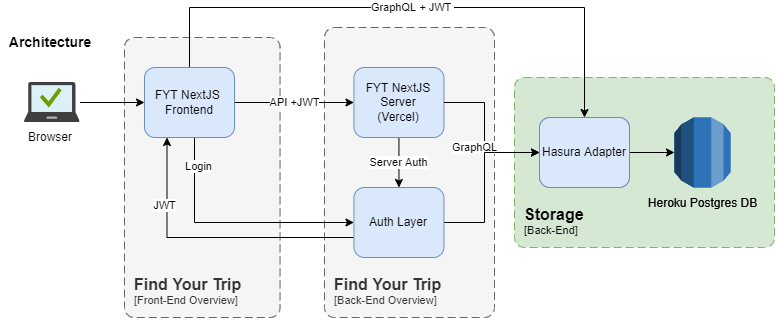

The diagram above was exported from draw.io. Its source (the exported page's mxGraphModel, read from the mxfile embedded in the PNG):
<mxGraphModel dx="1595" dy="1114" grid="1" gridSize="10" guides="1" tooltips="1" connect="1" arrows="1" fold="1" page="1" pageScale="1" pageWidth="850" pageHeight="1100" math="0" shadow="0">
  <root>
    <mxCell id="0" />
    <mxCell id="1" parent="0" />
    <object placeholders="1" c4Name="Auth Servers" c4Type="ContainerScopeBoundary" c4Application="External" label="&lt;font style=&quot;font-size: 16px&quot;&gt;&lt;b&gt;&lt;div style=&quot;text-align: left&quot;&gt;%c4Name%&lt;/div&gt;&lt;/b&gt;&lt;/font&gt;&lt;div style=&quot;text-align: left&quot;&gt;[%c4Application%]&lt;/div&gt;" id="coJqZIcjhb56X_KBlVgd-63">
      <mxCell style="rounded=1;fontSize=11;whiteSpace=wrap;html=1;dashed=1;arcSize=20;fillColor=#dae8fc;strokeColor=#6c8ebf;labelBackgroundColor=none;align=left;verticalAlign=bottom;labelBorderColor=none;spacingTop=0;spacing=10;dashPattern=8 4;metaEdit=1;rotatable=0;perimeter=rectanglePerimeter;noLabel=0;labelPadding=0;allowArrows=0;connectable=0;expand=0;recursiveResize=0;editable=1;pointerEvents=0;absoluteArcSize=1;points=[[0.25,0,0],[0.5,0,0],[0.75,0,0],[1,0.25,0],[1,0.5,0],[1,0.75,0],[0.75,1,0],[0.5,1,0],[0.25,1,0],[0,0.75,0],[0,0.5,0],[0,0.25,0]];" parent="1" vertex="1">
        <mxGeometry x="130.56" y="770" width="370" height="170" as="geometry" />
      </mxCell>
    </object>
    <object placeholders="1" c4Name="Find Your Trip" c4Type="ContainerScopeBoundary" c4Application="Auth Setup" label="&lt;font style=&quot;font-size: 16px&quot;&gt;&lt;b&gt;&lt;div style=&quot;text-align: left&quot;&gt;%c4Name%&lt;/div&gt;&lt;/b&gt;&lt;/font&gt;&lt;div style=&quot;text-align: left&quot;&gt;[%c4Application%]&lt;/div&gt;" id="coJqZIcjhb56X_KBlVgd-53">
      <mxCell style="rounded=1;fontSize=11;whiteSpace=wrap;html=1;dashed=1;arcSize=20;fillColor=#f5f5f5;strokeColor=#666666;fontColor=#333333;labelBackgroundColor=none;align=left;verticalAlign=bottom;labelBorderColor=none;spacingTop=0;spacing=10;dashPattern=8 4;metaEdit=1;rotatable=0;perimeter=rectanglePerimeter;noLabel=0;labelPadding=0;allowArrows=0;connectable=0;expand=0;recursiveResize=0;editable=1;pointerEvents=0;absoluteArcSize=1;points=[[0.25,0,0],[0.5,0,0],[0.75,0,0],[1,0.25,0],[1,0.5,0],[1,0.75,0],[0.75,1,0],[0.5,1,0],[0.25,1,0],[0,0.75,0],[0,0.5,0],[0,0.25,0]];" parent="1" vertex="1">
        <mxGeometry x="130.56" y="410" width="585" height="320" as="geometry" />
      </mxCell>
    </object>
    <object placeholders="1" c4Name="Find Your Trip" c4Type="ContainerScopeBoundary" c4Application="Back-End Overview" label="&lt;font style=&quot;font-size: 16px&quot;&gt;&lt;b&gt;&lt;div style=&quot;text-align: left&quot;&gt;%c4Name%&lt;/div&gt;&lt;/b&gt;&lt;/font&gt;&lt;div style=&quot;text-align: left&quot;&gt;[%c4Application%]&lt;/div&gt;" id="coJqZIcjhb56X_KBlVgd-6">
      <mxCell style="rounded=1;fontSize=11;whiteSpace=wrap;html=1;dashed=1;arcSize=20;fillColor=#f5f5f5;strokeColor=#666666;fontColor=#333333;labelBackgroundColor=none;align=left;verticalAlign=bottom;labelBorderColor=none;spacingTop=0;spacing=10;dashPattern=8 4;metaEdit=1;rotatable=0;perimeter=rectanglePerimeter;noLabel=0;labelPadding=0;allowArrows=0;connectable=0;expand=0;recursiveResize=0;editable=1;pointerEvents=0;absoluteArcSize=1;points=[[0.25,0,0],[0.5,0,0],[0.75,0,0],[1,0.25,0],[1,0.5,0],[1,0.75,0],[0.75,1,0],[0.5,1,0],[0.25,1,0],[0,0.75,0],[0,0.5,0],[0,0.25,0]];" parent="1" vertex="1">
        <mxGeometry x="380" y="60" width="170" height="290" as="geometry" />
      </mxCell>
    </object>
    <mxCell id="coJqZIcjhb56X_KBlVgd-3" value="" style="sketch=0;aspect=fixed;html=1;points=[];align=center;image;fontSize=12;image=img/lib/mscae/Managed_Desktop.svg;" parent="1" vertex="1">
      <mxGeometry x="80" y="115" width="55.56" height="40" as="geometry" />
    </mxCell>
    <mxCell id="hFpirpNZw-IFzq28a7Bl-28" value="Server Auth" style="edgeStyle=orthogonalEdgeStyle;rounded=0;orthogonalLoop=1;jettySize=auto;html=1;" edge="1" parent="1" source="coJqZIcjhb56X_KBlVgd-4" target="hFpirpNZw-IFzq28a7Bl-24">
      <mxGeometry relative="1" as="geometry" />
    </mxCell>
    <mxCell id="coJqZIcjhb56X_KBlVgd-4" value="FYT NextJS Server&lt;br&gt;(Vercel)" style="rounded=1;whiteSpace=wrap;html=1;fillColor=#dae8fc;strokeColor=#6c8ebf;" parent="1" vertex="1">
      <mxGeometry x="409.44" y="100" width="90" height="70" as="geometry" />
    </mxCell>
    <object placeholders="1" c4Name="Storage" c4Type="ContainerScopeBoundary" c4Application="Back-End" label="&lt;font style=&quot;font-size: 16px&quot;&gt;&lt;b&gt;&lt;div style=&quot;text-align: left&quot;&gt;%c4Name%&lt;/div&gt;&lt;/b&gt;&lt;/font&gt;&lt;div style=&quot;text-align: left&quot;&gt;[%c4Application%]&lt;/div&gt;" id="coJqZIcjhb56X_KBlVgd-11">
      <mxCell style="rounded=1;fontSize=11;whiteSpace=wrap;html=1;dashed=1;arcSize=20;fillColor=#d5e8d4;strokeColor=#82b366;labelBackgroundColor=none;align=left;verticalAlign=bottom;labelBorderColor=none;spacingTop=0;spacing=10;dashPattern=8 4;metaEdit=1;rotatable=0;perimeter=rectanglePerimeter;noLabel=0;labelPadding=0;allowArrows=0;connectable=0;expand=0;recursiveResize=0;editable=1;pointerEvents=0;absoluteArcSize=1;points=[[0.25,0,0],[0.5,0,0],[0.75,0,0],[1,0.25,0],[1,0.5,0],[1,0.75,0],[0.75,1,0],[0.5,1,0],[0.25,1,0],[0,0.75,0],[0,0.5,0],[0,0.25,0]];" parent="1" vertex="1">
        <mxGeometry x="570" y="110" width="260" height="170" as="geometry" />
      </mxCell>
    </object>
    <mxCell id="coJqZIcjhb56X_KBlVgd-51" value="" style="edgeStyle=orthogonalEdgeStyle;rounded=0;orthogonalLoop=1;jettySize=auto;html=1;fontFamily=Helvetica;fontSize=12;" parent="1" source="coJqZIcjhb56X_KBlVgd-9" target="coJqZIcjhb56X_KBlVgd-48" edge="1">
      <mxGeometry relative="1" as="geometry" />
    </mxCell>
    <mxCell id="coJqZIcjhb56X_KBlVgd-9" value="Hasura Adapter" style="rounded=1;whiteSpace=wrap;html=1;fillColor=#dae8fc;strokeColor=#6c8ebf;" parent="1" vertex="1">
      <mxGeometry x="595" y="150" width="90" height="70" as="geometry" />
    </mxCell>
    <mxCell id="coJqZIcjhb56X_KBlVgd-13" value="GraphQL" style="edgeStyle=orthogonalEdgeStyle;rounded=0;orthogonalLoop=1;jettySize=auto;html=1;exitX=1;exitY=0.5;exitDx=0;exitDy=0;fontFamily=Helvetica;" parent="1" source="coJqZIcjhb56X_KBlVgd-4" target="coJqZIcjhb56X_KBlVgd-9" edge="1">
      <mxGeometry x="0.1756" y="-10" relative="1" as="geometry">
        <Array as="points">
          <mxPoint x="540" y="135" />
          <mxPoint x="540" y="185" />
        </Array>
        <mxPoint as="offset" />
      </mxGeometry>
    </mxCell>
    <mxCell id="coJqZIcjhb56X_KBlVgd-17" value="Browser" style="text;html=1;strokeColor=none;fillColor=none;align=center;verticalAlign=middle;whiteSpace=wrap;rounded=0;fontFamily=Helvetica;" parent="1" vertex="1">
      <mxGeometry x="75.56" y="155" width="60" height="30" as="geometry" />
    </mxCell>
    <mxCell id="coJqZIcjhb56X_KBlVgd-28" value="&lt;b&gt;&lt;font style=&quot;font-size: 14px&quot;&gt;Architecture&lt;/font&gt;&lt;/b&gt;" style="text;html=1;strokeColor=none;fillColor=none;align=center;verticalAlign=middle;whiteSpace=wrap;rounded=0;fontFamily=Helvetica;" parent="1" vertex="1">
      <mxGeometry x="75.56" y="60" width="60" height="30" as="geometry" />
    </mxCell>
    <object placeholders="1" c4Name="FYT NextJS Server" c4Type="ContainerScopeBoundary" c4Application="Back-End (Vercel)" label="&lt;font style=&quot;font-size: 16px&quot;&gt;&lt;b&gt;&lt;div style=&quot;text-align: left&quot;&gt;%c4Name%&lt;/div&gt;&lt;/b&gt;&lt;/font&gt;&lt;div style=&quot;text-align: left&quot;&gt;[%c4Application%]&lt;/div&gt;" id="coJqZIcjhb56X_KBlVgd-32">
      <mxCell style="rounded=1;fontSize=11;whiteSpace=wrap;html=1;dashed=1;arcSize=20;fillColor=#e1d5e7;strokeColor=#9673a6;labelBackgroundColor=none;align=left;verticalAlign=bottom;labelBorderColor=none;spacingTop=0;spacing=10;dashPattern=8 4;metaEdit=1;rotatable=0;perimeter=rectanglePerimeter;noLabel=0;labelPadding=0;allowArrows=0;connectable=0;expand=0;recursiveResize=0;editable=1;pointerEvents=0;absoluteArcSize=1;points=[[0.25,0,0],[0.5,0,0],[0.75,0,0],[1,0.25,0],[1,0.5,0],[1,0.75,0],[0.75,1,0],[0.5,1,0],[0.25,1,0],[0,0.75,0],[0,0.5,0],[0,0.25,0]];" parent="1" vertex="1">
        <mxGeometry x="165.56" y="440" width="170" height="240" as="geometry" />
      </mxCell>
    </object>
    <mxCell id="hFpirpNZw-IFzq28a7Bl-6" value="Login" style="edgeStyle=orthogonalEdgeStyle;rounded=0;orthogonalLoop=1;jettySize=auto;html=1;entryX=0.5;entryY=0;entryDx=0;entryDy=0;" edge="1" parent="1" source="coJqZIcjhb56X_KBlVgd-33" target="coJqZIcjhb56X_KBlVgd-34">
      <mxGeometry relative="1" as="geometry">
        <mxPoint x="245.56" y="550" as="targetPoint" />
      </mxGeometry>
    </mxCell>
    <mxCell id="coJqZIcjhb56X_KBlVgd-33" value="FYT Business Code" style="rounded=1;whiteSpace=wrap;html=1;fillColor=#dae8fc;strokeColor=#6c8ebf;" parent="1" vertex="1">
      <mxGeometry x="205.56" y="450" width="90" height="70" as="geometry" />
    </mxCell>
    <mxCell id="coJqZIcjhb56X_KBlVgd-65" style="edgeStyle=orthogonalEdgeStyle;rounded=0;orthogonalLoop=1;jettySize=auto;html=1;fontFamily=Helvetica;fontSize=12;" parent="1" source="coJqZIcjhb56X_KBlVgd-34" edge="1">
      <mxGeometry relative="1" as="geometry">
        <mxPoint x="250.56" y="770" as="targetPoint" />
      </mxGeometry>
    </mxCell>
    <mxCell id="hFpirpNZw-IFzq28a7Bl-5" value="JWT&amp;nbsp;" style="edgeStyle=orthogonalEdgeStyle;rounded=0;orthogonalLoop=1;jettySize=auto;html=1;entryX=0;entryY=0.5;entryDx=0;entryDy=0;exitX=0;exitY=0.5;exitDx=0;exitDy=0;" edge="1" parent="1" source="coJqZIcjhb56X_KBlVgd-34" target="coJqZIcjhb56X_KBlVgd-33">
      <mxGeometry relative="1" as="geometry">
        <mxPoint x="185.56" y="500" as="targetPoint" />
      </mxGeometry>
    </mxCell>
    <mxCell id="coJqZIcjhb56X_KBlVgd-34" value="Auth Adapter" style="rounded=1;whiteSpace=wrap;html=1;fillColor=#dae8fc;strokeColor=#6c8ebf;" parent="1" vertex="1">
      <mxGeometry x="205.56" y="560" width="90" height="70" as="geometry" />
    </mxCell>
    <object placeholders="1" c4Name="Storage" c4Type="ContainerScopeBoundary" c4Application="Back-End" label="&lt;font style=&quot;font-size: 16px&quot;&gt;&lt;b&gt;&lt;div style=&quot;text-align: left&quot;&gt;%c4Name%&lt;/div&gt;&lt;/b&gt;&lt;/font&gt;&lt;div style=&quot;text-align: left&quot;&gt;[%c4Application%]&lt;/div&gt;" id="coJqZIcjhb56X_KBlVgd-35">
      <mxCell style="rounded=1;fontSize=11;whiteSpace=wrap;html=1;dashed=1;arcSize=20;fillColor=#d5e8d4;strokeColor=#82b366;labelBackgroundColor=none;align=left;verticalAlign=bottom;labelBorderColor=none;spacingTop=0;spacing=10;dashPattern=8 4;metaEdit=1;rotatable=0;perimeter=rectanglePerimeter;noLabel=0;labelPadding=0;allowArrows=0;connectable=0;expand=0;recursiveResize=0;editable=1;pointerEvents=0;absoluteArcSize=1;points=[[0.25,0,0],[0.5,0,0],[0.75,0,0],[1,0.25,0],[1,0.5,0],[1,0.75,0],[0.75,1,0],[0.5,1,0],[0.25,1,0],[0,0.75,0],[0,0.5,0],[0,0.25,0]];" parent="1" vertex="1">
        <mxGeometry x="430.56" y="450" width="265" height="170" as="geometry" />
      </mxCell>
    </object>
    <mxCell id="coJqZIcjhb56X_KBlVgd-50" style="edgeStyle=orthogonalEdgeStyle;rounded=0;orthogonalLoop=1;jettySize=auto;html=1;exitX=1;exitY=0.5;exitDx=0;exitDy=0;fontFamily=Helvetica;fontSize=12;entryX=0;entryY=0.5;entryDx=0;entryDy=0;entryPerimeter=0;" parent="1" source="coJqZIcjhb56X_KBlVgd-36" target="coJqZIcjhb56X_KBlVgd-49" edge="1">
      <mxGeometry relative="1" as="geometry">
        <mxPoint x="585.56" y="525" as="targetPoint" />
      </mxGeometry>
    </mxCell>
    <mxCell id="coJqZIcjhb56X_KBlVgd-36" value="Hasura Adapter" style="rounded=1;whiteSpace=wrap;html=1;fillColor=#dae8fc;strokeColor=#6c8ebf;" parent="1" vertex="1">
      <mxGeometry x="475.56" y="492.25" width="90" height="70" as="geometry" />
    </mxCell>
    <mxCell id="coJqZIcjhb56X_KBlVgd-39" style="edgeStyle=orthogonalEdgeStyle;rounded=0;orthogonalLoop=1;jettySize=auto;html=1;exitX=0.5;exitY=1;exitDx=0;exitDy=0;fontFamily=Helvetica;fontSize=14;" parent="1" source="coJqZIcjhb56X_KBlVgd-33" target="coJqZIcjhb56X_KBlVgd-33" edge="1">
      <mxGeometry relative="1" as="geometry" />
    </mxCell>
    <mxCell id="coJqZIcjhb56X_KBlVgd-41" style="edgeStyle=orthogonalEdgeStyle;rounded=0;orthogonalLoop=1;jettySize=auto;html=1;entryX=0;entryY=0.5;entryDx=0;entryDy=0;fontFamily=Helvetica;fontSize=14;" parent="1" source="coJqZIcjhb56X_KBlVgd-34" target="coJqZIcjhb56X_KBlVgd-36" edge="1">
      <mxGeometry relative="1" as="geometry" />
    </mxCell>
    <mxCell id="coJqZIcjhb56X_KBlVgd-52" value="1. User&lt;br&gt;2. Account" style="edgeLabel;html=1;align=center;verticalAlign=middle;resizable=0;points=[];fontSize=12;fontFamily=Helvetica;" parent="coJqZIcjhb56X_KBlVgd-41" vertex="1" connectable="0">
      <mxGeometry x="-0.4288" y="-1" relative="1" as="geometry">
        <mxPoint as="offset" />
      </mxGeometry>
    </mxCell>
    <mxCell id="coJqZIcjhb56X_KBlVgd-58" value="GraphQL" style="edgeLabel;html=1;align=center;verticalAlign=middle;resizable=0;points=[];fontSize=12;fontFamily=Helvetica;" parent="coJqZIcjhb56X_KBlVgd-41" vertex="1" connectable="0">
      <mxGeometry x="0.4941" relative="1" as="geometry">
        <mxPoint as="offset" />
      </mxGeometry>
    </mxCell>
    <mxCell id="coJqZIcjhb56X_KBlVgd-48" value="&lt;font style=&quot;font-size: 12px&quot;&gt;Heroku Postgres DB&lt;/font&gt;" style="outlineConnect=0;dashed=0;verticalLabelPosition=bottom;verticalAlign=top;align=center;html=1;shape=mxgraph.aws3.rds;fillColor=#2E73B8;gradientColor=none;fontFamily=Helvetica;fontSize=14;" parent="1" vertex="1">
      <mxGeometry x="730" y="150" width="56" height="70" as="geometry" />
    </mxCell>
    <mxCell id="coJqZIcjhb56X_KBlVgd-49" value="&lt;font style=&quot;font-size: 12px&quot;&gt;Heroku Postgres DB&lt;/font&gt;" style="outlineConnect=0;dashed=0;verticalLabelPosition=bottom;verticalAlign=top;align=center;html=1;shape=mxgraph.aws3.rds;fillColor=#2E73B8;gradientColor=none;fontFamily=Helvetica;fontSize=14;" parent="1" vertex="1">
      <mxGeometry x="615.56" y="494.5" width="50" height="65.5" as="geometry" />
    </mxCell>
    <mxCell id="coJqZIcjhb56X_KBlVgd-57" style="edgeStyle=orthogonalEdgeStyle;rounded=0;orthogonalLoop=1;jettySize=auto;html=1;fontFamily=Helvetica;fontSize=12;" parent="1" source="coJqZIcjhb56X_KBlVgd-54" edge="1">
      <mxGeometry relative="1" as="geometry">
        <mxPoint x="165.56" y="520" as="targetPoint" />
      </mxGeometry>
    </mxCell>
    <mxCell id="coJqZIcjhb56X_KBlVgd-54" value="" style="sketch=0;aspect=fixed;html=1;points=[];align=center;image;fontSize=12;image=img/lib/mscae/Managed_Desktop.svg;" parent="1" vertex="1">
      <mxGeometry x="60" y="500" width="55.56" height="40" as="geometry" />
    </mxCell>
    <mxCell id="coJqZIcjhb56X_KBlVgd-59" value="&lt;b&gt;&lt;font style=&quot;font-size: 14px&quot;&gt;Auth Setup&lt;/font&gt;&lt;/b&gt;" style="text;html=1;strokeColor=none;fillColor=none;align=center;verticalAlign=middle;whiteSpace=wrap;rounded=0;fontFamily=Helvetica;" parent="1" vertex="1">
      <mxGeometry x="55.56" y="410" width="60" height="30" as="geometry" />
    </mxCell>
    <object placeholders="1" c4Name="Google" c4Type="ContainerScopeBoundary" c4Application="Auth Server" label="&lt;font style=&quot;font-size: 16px&quot;&gt;&lt;b&gt;&lt;div style=&quot;text-align: left&quot;&gt;%c4Name%&lt;/div&gt;&lt;/b&gt;&lt;/font&gt;&lt;div style=&quot;text-align: left&quot;&gt;[%c4Application%]&lt;/div&gt;" id="coJqZIcjhb56X_KBlVgd-60">
      <mxCell style="rounded=1;fontSize=11;whiteSpace=wrap;html=1;dashed=1;arcSize=20;fillColor=#f8cecc;strokeColor=#b85450;labelBackgroundColor=none;align=left;verticalAlign=bottom;labelBorderColor=none;spacingTop=0;spacing=10;dashPattern=8 4;metaEdit=1;rotatable=0;perimeter=rectanglePerimeter;noLabel=0;labelPadding=0;allowArrows=0;connectable=0;expand=0;recursiveResize=0;editable=1;pointerEvents=0;absoluteArcSize=1;points=[[0.25,0,0],[0.5,0,0],[0.75,0,0],[1,0.25,0],[1,0.5,0],[1,0.75,0],[0.75,1,0],[0.5,1,0],[0.25,1,0],[0,0.75,0],[0,0.5,0],[0,0.25,0]];" parent="1" vertex="1">
        <mxGeometry x="145.56" y="800" width="105" height="90" as="geometry" />
      </mxCell>
    </object>
    <object placeholders="1" c4Name="Github" c4Type="ContainerScopeBoundary" c4Application="Auth Server" label="&lt;font style=&quot;font-size: 16px&quot;&gt;&lt;b&gt;&lt;div style=&quot;text-align: left&quot;&gt;%c4Name%&lt;/div&gt;&lt;/b&gt;&lt;/font&gt;&lt;div style=&quot;text-align: left&quot;&gt;[%c4Application%]&lt;/div&gt;" id="coJqZIcjhb56X_KBlVgd-61">
      <mxCell style="rounded=1;fontSize=11;whiteSpace=wrap;html=1;dashed=1;arcSize=20;fillColor=#f8cecc;strokeColor=#b85450;labelBackgroundColor=none;align=left;verticalAlign=bottom;labelBorderColor=none;spacingTop=0;spacing=10;dashPattern=8 4;metaEdit=1;rotatable=0;perimeter=rectanglePerimeter;noLabel=0;labelPadding=0;allowArrows=0;connectable=0;expand=0;recursiveResize=0;editable=1;pointerEvents=0;absoluteArcSize=1;points=[[0.25,0,0],[0.5,0,0],[0.75,0,0],[1,0.25,0],[1,0.5,0],[1,0.75,0],[0.75,1,0],[0.5,1,0],[0.25,1,0],[0,0.75,0],[0,0.5,0],[0,0.25,0]];" parent="1" vertex="1">
        <mxGeometry x="380.56" y="800" width="110" height="90" as="geometry" />
      </mxCell>
    </object>
    <object placeholders="1" c4Name="Facebook" c4Type="ContainerScopeBoundary" c4Application="Auth Server" label="&lt;font style=&quot;font-size: 16px&quot;&gt;&lt;b&gt;&lt;div style=&quot;text-align: left&quot;&gt;%c4Name%&lt;/div&gt;&lt;/b&gt;&lt;/font&gt;&lt;div style=&quot;text-align: left&quot;&gt;[%c4Application%]&lt;/div&gt;" id="coJqZIcjhb56X_KBlVgd-62">
      <mxCell style="rounded=1;fontSize=11;whiteSpace=wrap;html=1;dashed=1;arcSize=20;fillColor=#f8cecc;strokeColor=#b85450;labelBackgroundColor=none;align=left;verticalAlign=bottom;labelBorderColor=none;spacingTop=0;spacing=10;dashPattern=8 4;metaEdit=1;rotatable=0;perimeter=rectanglePerimeter;noLabel=0;labelPadding=0;allowArrows=0;connectable=0;expand=0;recursiveResize=0;editable=1;pointerEvents=0;absoluteArcSize=1;points=[[0.25,0,0],[0.5,0,0],[0.75,0,0],[1,0.25,0],[1,0.5,0],[1,0.75,0],[0.75,1,0],[0.5,1,0],[0.25,1,0],[0,0.75,0],[0,0.5,0],[0,0.25,0]];" parent="1" vertex="1">
        <mxGeometry x="260.56" y="800" width="110" height="90" as="geometry" />
      </mxCell>
    </object>
    <object placeholders="1" c4Name="Find Your Trip" c4Type="ContainerScopeBoundary" c4Application="Front-End Overview" label="&lt;font style=&quot;font-size: 16px&quot;&gt;&lt;b&gt;&lt;div style=&quot;text-align: left&quot;&gt;%c4Name%&lt;/div&gt;&lt;/b&gt;&lt;/font&gt;&lt;div style=&quot;text-align: left&quot;&gt;[%c4Application%]&lt;/div&gt;" id="hFpirpNZw-IFzq28a7Bl-8">
      <mxCell style="rounded=1;fontSize=11;whiteSpace=wrap;html=1;dashed=1;arcSize=20;fillColor=#f5f5f5;strokeColor=#666666;fontColor=#333333;labelBackgroundColor=none;align=left;verticalAlign=bottom;labelBorderColor=none;spacingTop=0;spacing=10;dashPattern=8 4;metaEdit=1;rotatable=0;perimeter=rectanglePerimeter;noLabel=0;labelPadding=0;allowArrows=0;connectable=0;expand=0;recursiveResize=0;editable=1;pointerEvents=0;absoluteArcSize=1;points=[[0.25,0,0],[0.5,0,0],[0.75,0,0],[1,0.25,0],[1,0.5,0],[1,0.75,0],[0.75,1,0],[0.5,1,0],[0.25,1,0],[0,0.75,0],[0,0.5,0],[0,0.25,0]];" vertex="1" parent="1">
        <mxGeometry x="180" y="70" width="155.56" height="280" as="geometry" />
      </mxCell>
    </object>
    <mxCell id="hFpirpNZw-IFzq28a7Bl-9" value="" style="edgeStyle=orthogonalEdgeStyle;rounded=0;orthogonalLoop=1;jettySize=auto;html=1;fontFamily=Helvetica;" edge="1" parent="1" target="hFpirpNZw-IFzq28a7Bl-10" source="coJqZIcjhb56X_KBlVgd-3">
      <mxGeometry relative="1" as="geometry">
        <mxPoint x="190" y="135" as="sourcePoint" />
      </mxGeometry>
    </mxCell>
    <mxCell id="hFpirpNZw-IFzq28a7Bl-19" value="API +JWT" style="edgeStyle=orthogonalEdgeStyle;rounded=0;orthogonalLoop=1;jettySize=auto;html=1;" edge="1" parent="1" source="hFpirpNZw-IFzq28a7Bl-10" target="coJqZIcjhb56X_KBlVgd-4">
      <mxGeometry relative="1" as="geometry" />
    </mxCell>
    <mxCell id="hFpirpNZw-IFzq28a7Bl-26" value="" style="edgeStyle=orthogonalEdgeStyle;rounded=0;orthogonalLoop=1;jettySize=auto;html=1;entryX=0;entryY=0.5;entryDx=0;entryDy=0;" edge="1" parent="1" source="hFpirpNZw-IFzq28a7Bl-10" target="hFpirpNZw-IFzq28a7Bl-24">
      <mxGeometry relative="1" as="geometry">
        <mxPoint x="390" y="260" as="targetPoint" />
        <Array as="points">
          <mxPoint x="250" y="255" />
        </Array>
      </mxGeometry>
    </mxCell>
    <mxCell id="hFpirpNZw-IFzq28a7Bl-27" value="Login" style="edgeLabel;html=1;align=center;verticalAlign=middle;resizable=0;points=[];" vertex="1" connectable="0" parent="hFpirpNZw-IFzq28a7Bl-26">
      <mxGeometry x="-0.7697" y="3" relative="1" as="geometry">
        <mxPoint as="offset" />
      </mxGeometry>
    </mxCell>
    <mxCell id="hFpirpNZw-IFzq28a7Bl-37" value="GraphQL + JWT&amp;nbsp;" style="edgeStyle=orthogonalEdgeStyle;rounded=0;orthogonalLoop=1;jettySize=auto;html=1;entryX=0.5;entryY=0;entryDx=0;entryDy=0;" edge="1" parent="1" source="hFpirpNZw-IFzq28a7Bl-10" target="hFpirpNZw-IFzq28a7Bl-30">
      <mxGeometry relative="1" as="geometry">
        <mxPoint x="640" y="140" as="targetPoint" />
        <Array as="points">
          <mxPoint x="245" y="40" />
          <mxPoint x="640" y="40" />
        </Array>
      </mxGeometry>
    </mxCell>
    <mxCell id="hFpirpNZw-IFzq28a7Bl-10" value="FYT NextJS&amp;nbsp;&lt;br&gt;Frontend" style="rounded=1;whiteSpace=wrap;html=1;fillColor=#dae8fc;strokeColor=#6c8ebf;" vertex="1" parent="1">
      <mxGeometry x="200" y="100" width="90" height="70" as="geometry" />
    </mxCell>
    <mxCell id="hFpirpNZw-IFzq28a7Bl-35" value="" style="edgeStyle=orthogonalEdgeStyle;rounded=0;orthogonalLoop=1;jettySize=auto;html=1;" edge="1" parent="1" source="hFpirpNZw-IFzq28a7Bl-24" target="hFpirpNZw-IFzq28a7Bl-30">
      <mxGeometry relative="1" as="geometry">
        <Array as="points">
          <mxPoint x="540" y="255" />
          <mxPoint x="540" y="185" />
        </Array>
      </mxGeometry>
    </mxCell>
    <mxCell id="hFpirpNZw-IFzq28a7Bl-39" value="" style="edgeStyle=orthogonalEdgeStyle;rounded=0;orthogonalLoop=1;jettySize=auto;html=1;entryX=0.25;entryY=1;entryDx=0;entryDy=0;" edge="1" parent="1" source="hFpirpNZw-IFzq28a7Bl-24" target="hFpirpNZw-IFzq28a7Bl-10">
      <mxGeometry relative="1" as="geometry">
        <mxPoint x="329.44000000000005" y="255" as="targetPoint" />
        <Array as="points">
          <mxPoint x="223" y="270" />
        </Array>
      </mxGeometry>
    </mxCell>
    <mxCell id="hFpirpNZw-IFzq28a7Bl-40" value="JWT" style="edgeLabel;html=1;align=center;verticalAlign=middle;resizable=0;points=[];" vertex="1" connectable="0" parent="hFpirpNZw-IFzq28a7Bl-39">
      <mxGeometry x="0.526" y="4" relative="1" as="geometry">
        <mxPoint x="1" as="offset" />
      </mxGeometry>
    </mxCell>
    <mxCell id="hFpirpNZw-IFzq28a7Bl-24" value="Auth Layer" style="rounded=1;whiteSpace=wrap;html=1;fillColor=#dae8fc;strokeColor=#6c8ebf;" vertex="1" parent="1">
      <mxGeometry x="409.44" y="220" width="90" height="70" as="geometry" />
    </mxCell>
    <mxCell id="hFpirpNZw-IFzq28a7Bl-30" value="Hasura Adapter" style="rounded=1;whiteSpace=wrap;html=1;fillColor=#dae8fc;strokeColor=#6c8ebf;" vertex="1" parent="1">
      <mxGeometry x="595" y="150" width="90" height="70" as="geometry" />
    </mxCell>
    <mxCell id="hFpirpNZw-IFzq28a7Bl-31" value="&lt;font style=&quot;font-size: 12px&quot;&gt;Heroku Postgres DB&lt;/font&gt;" style="outlineConnect=0;dashed=0;verticalLabelPosition=bottom;verticalAlign=top;align=center;html=1;shape=mxgraph.aws3.rds;fillColor=#2E73B8;gradientColor=none;fontFamily=Helvetica;fontSize=14;" vertex="1" parent="1">
      <mxGeometry x="730" y="150" width="56" height="70" as="geometry" />
    </mxCell>
  </root>
</mxGraphModel>